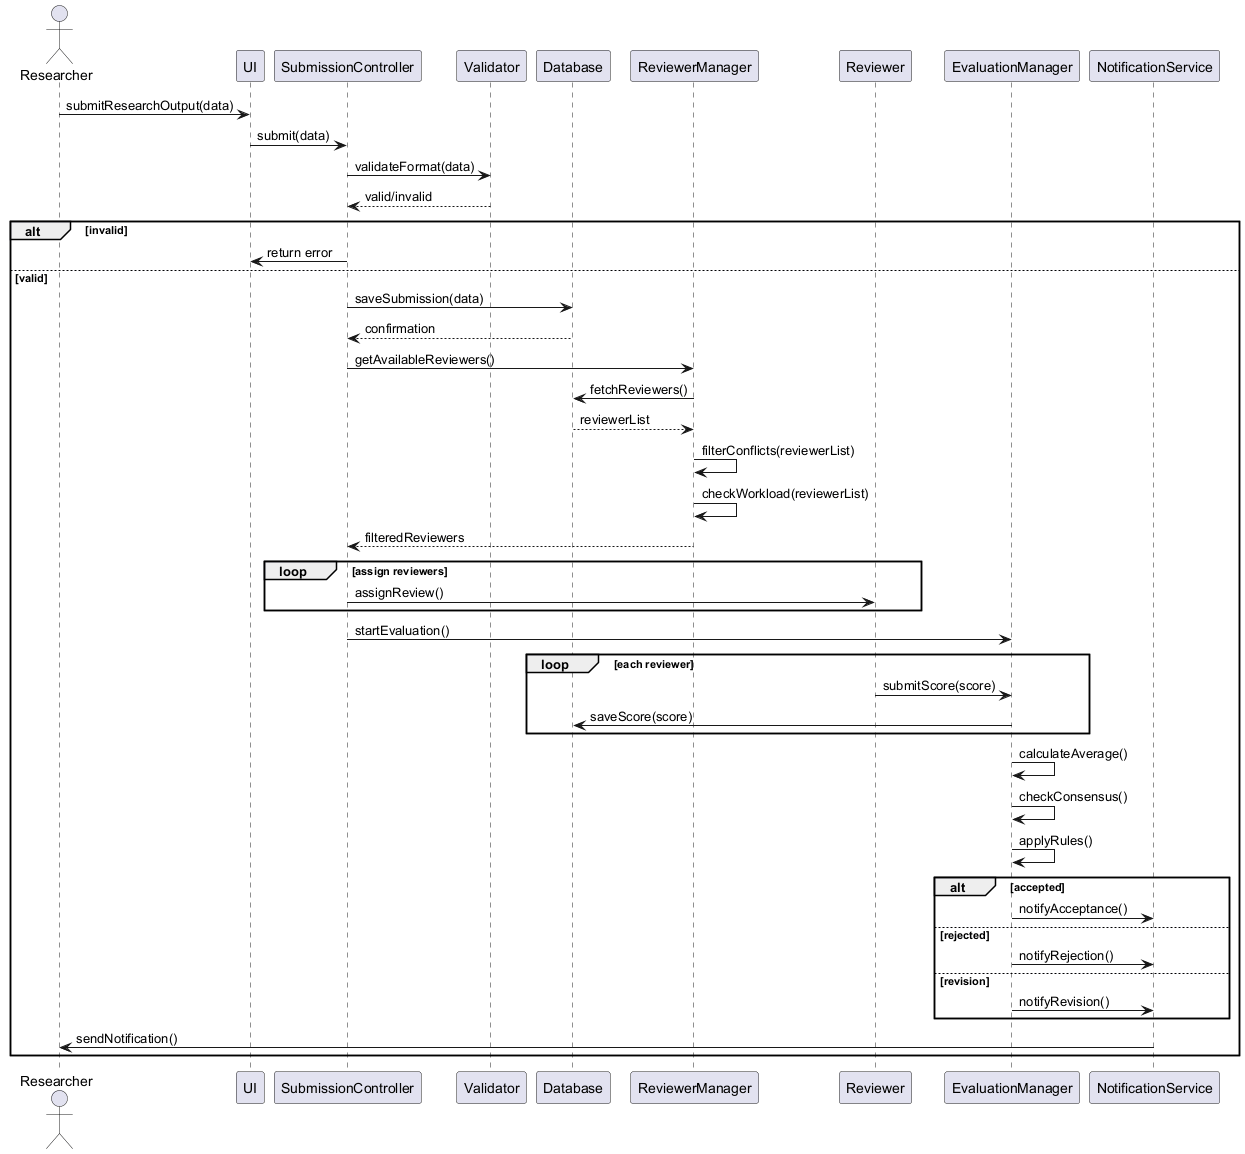

The diagram above was rendered by PlantUML. Its source (embedded in the PNG):
@startuml baseline_sequence
actor Researcher
participant UI
participant SubmissionController
participant Validator
participant Database
participant ReviewerManager
participant Reviewer
participant EvaluationManager
participant NotificationService

Researcher -> UI: submitResearchOutput(data)
UI -> SubmissionController: submit(data)
SubmissionController -> Validator: validateFormat(data)
Validator --> SubmissionController: valid/invalid

alt invalid
    SubmissionController -> UI: return error
else valid
    SubmissionController -> Database: saveSubmission(data)
    Database --> SubmissionController: confirmation
    SubmissionController -> ReviewerManager: getAvailableReviewers()
    ReviewerManager -> Database: fetchReviewers()
    Database --> ReviewerManager: reviewerList
    ReviewerManager -> ReviewerManager: filterConflicts(reviewerList)
    ReviewerManager -> ReviewerManager: checkWorkload(reviewerList)
    ReviewerManager --> SubmissionController: filteredReviewers

    loop assign reviewers
        SubmissionController -> Reviewer: assignReview()
    end

    SubmissionController -> EvaluationManager: startEvaluation()
    loop each reviewer
        Reviewer -> EvaluationManager: submitScore(score)
        EvaluationManager -> Database: saveScore(score)
    end

    EvaluationManager -> EvaluationManager: calculateAverage()
    EvaluationManager -> EvaluationManager: checkConsensus()
    EvaluationManager -> EvaluationManager: applyRules()

    alt accepted
        EvaluationManager -> NotificationService: notifyAcceptance()
    else rejected
        EvaluationManager -> NotificationService: notifyRejection()
    else revision
        EvaluationManager -> NotificationService: notifyRevision()
    end

    NotificationService -> Researcher: sendNotification()
end
@enduml